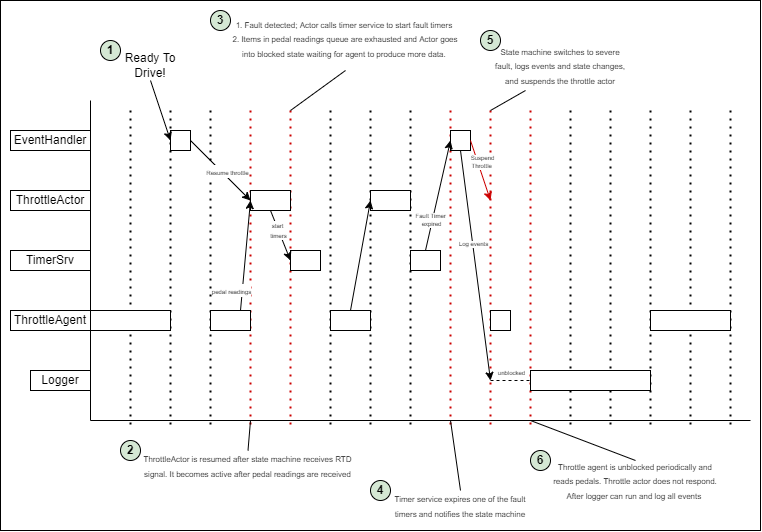

The diagram above was exported from draw.io. Its source (the exported page's mxGraphModel, read from the mxfile embedded in the PNG):
<mxGraphModel dx="1235" dy="800" grid="1" gridSize="10" guides="1" tooltips="1" connect="1" arrows="1" fold="1" page="1" pageScale="1" pageWidth="850" pageHeight="1100" math="0" shadow="0">
  <root>
    <mxCell id="0" />
    <mxCell id="1" parent="0" />
    <mxCell id="NifgKpPIH44gy4w7qDLK-1" value="" style="rounded=0;whiteSpace=wrap;html=1;" vertex="1" parent="1">
      <mxGeometry x="70" y="50" width="760" height="530" as="geometry" />
    </mxCell>
    <mxCell id="JX8Omq5UNXel4dX-xOj_-15" value="" style="endArrow=none;dashed=1;html=1;dashPattern=1 3;strokeWidth=2;" parent="1" edge="1">
      <mxGeometry width="50" height="50" relative="1" as="geometry">
        <mxPoint x="720" y="160" as="sourcePoint" />
        <mxPoint x="720" y="480" as="targetPoint" />
      </mxGeometry>
    </mxCell>
    <mxCell id="JX8Omq5UNXel4dX-xOj_-16" value="" style="endArrow=none;dashed=1;html=1;dashPattern=1 3;strokeWidth=2;" parent="1" edge="1">
      <mxGeometry width="50" height="50" relative="1" as="geometry">
        <mxPoint x="680" y="160" as="sourcePoint" />
        <mxPoint x="680" y="480" as="targetPoint" />
      </mxGeometry>
    </mxCell>
    <mxCell id="05Nu355221SefHzB-mGu-12" value="" style="endArrow=none;dashed=1;html=1;dashPattern=1 3;strokeWidth=2;" parent="1" edge="1">
      <mxGeometry width="50" height="50" relative="1" as="geometry">
        <mxPoint x="640" y="160" as="sourcePoint" />
        <mxPoint x="640" y="480" as="targetPoint" />
      </mxGeometry>
    </mxCell>
    <mxCell id="05Nu355221SefHzB-mGu-1" value="" style="endArrow=none;dashed=1;html=1;dashPattern=1 3;strokeWidth=2;" parent="1" edge="1">
      <mxGeometry width="50" height="50" relative="1" as="geometry">
        <mxPoint x="200" y="160" as="sourcePoint" />
        <mxPoint x="200" y="480" as="targetPoint" />
      </mxGeometry>
    </mxCell>
    <mxCell id="05Nu355221SefHzB-mGu-2" value="" style="endArrow=none;dashed=1;html=1;dashPattern=1 3;strokeWidth=2;" parent="1" edge="1">
      <mxGeometry width="50" height="50" relative="1" as="geometry">
        <mxPoint x="240" y="160" as="sourcePoint" />
        <mxPoint x="240" y="480" as="targetPoint" />
      </mxGeometry>
    </mxCell>
    <mxCell id="05Nu355221SefHzB-mGu-3" value="" style="endArrow=none;dashed=1;html=1;dashPattern=1 3;strokeWidth=2;" parent="1" edge="1">
      <mxGeometry width="50" height="50" relative="1" as="geometry">
        <mxPoint x="280" y="160" as="sourcePoint" />
        <mxPoint x="280" y="480" as="targetPoint" />
      </mxGeometry>
    </mxCell>
    <mxCell id="05Nu355221SefHzB-mGu-4" value="" style="endArrow=none;dashed=1;html=1;dashPattern=1 3;strokeWidth=2;rounded=0;strokeColor=#CC0000;" parent="1" edge="1">
      <mxGeometry width="50" height="50" relative="1" as="geometry">
        <mxPoint x="320" y="160" as="sourcePoint" />
        <mxPoint x="320" y="480" as="targetPoint" />
      </mxGeometry>
    </mxCell>
    <mxCell id="05Nu355221SefHzB-mGu-5" value="" style="endArrow=none;dashed=1;html=1;dashPattern=1 3;strokeWidth=2;strokeColor=#CC0000;endSize=10;" parent="1" edge="1">
      <mxGeometry width="50" height="50" relative="1" as="geometry">
        <mxPoint x="360" y="160" as="sourcePoint" />
        <mxPoint x="360" y="480" as="targetPoint" />
      </mxGeometry>
    </mxCell>
    <mxCell id="05Nu355221SefHzB-mGu-6" value="" style="endArrow=none;dashed=1;html=1;dashPattern=1 3;strokeWidth=2;" parent="1" edge="1">
      <mxGeometry width="50" height="50" relative="1" as="geometry">
        <mxPoint x="400" y="160" as="sourcePoint" />
        <mxPoint x="400" y="480" as="targetPoint" />
      </mxGeometry>
    </mxCell>
    <mxCell id="05Nu355221SefHzB-mGu-7" value="" style="endArrow=none;dashed=1;html=1;dashPattern=1 3;strokeWidth=2;" parent="1" edge="1">
      <mxGeometry width="50" height="50" relative="1" as="geometry">
        <mxPoint x="440" y="160" as="sourcePoint" />
        <mxPoint x="440" y="480" as="targetPoint" />
      </mxGeometry>
    </mxCell>
    <mxCell id="05Nu355221SefHzB-mGu-8" value="" style="endArrow=none;dashed=1;html=1;dashPattern=1 3;strokeWidth=2;" parent="1" edge="1">
      <mxGeometry width="50" height="50" relative="1" as="geometry">
        <mxPoint x="480" y="160" as="sourcePoint" />
        <mxPoint x="480" y="480" as="targetPoint" />
      </mxGeometry>
    </mxCell>
    <mxCell id="05Nu355221SefHzB-mGu-9" value="" style="endArrow=none;dashed=1;html=1;dashPattern=1 3;strokeWidth=2;strokeColor=#CC0000;" parent="1" edge="1">
      <mxGeometry width="50" height="50" relative="1" as="geometry">
        <mxPoint x="520" y="160" as="sourcePoint" />
        <mxPoint x="520" y="480" as="targetPoint" />
      </mxGeometry>
    </mxCell>
    <mxCell id="05Nu355221SefHzB-mGu-10" value="" style="endArrow=none;dashed=1;html=1;dashPattern=1 3;strokeWidth=2;strokeColor=#CC0000;" parent="1" edge="1">
      <mxGeometry width="50" height="50" relative="1" as="geometry">
        <mxPoint x="560" y="160" as="sourcePoint" />
        <mxPoint x="560" y="480" as="targetPoint" />
      </mxGeometry>
    </mxCell>
    <mxCell id="05Nu355221SefHzB-mGu-11" value="" style="endArrow=none;dashed=1;html=1;dashPattern=1 3;strokeWidth=2;strokeColor=#CC0000;" parent="1" edge="1">
      <mxGeometry width="50" height="50" relative="1" as="geometry">
        <mxPoint x="600" y="160" as="sourcePoint" />
        <mxPoint x="600" y="480" as="targetPoint" />
      </mxGeometry>
    </mxCell>
    <mxCell id="05Nu355221SefHzB-mGu-13" value="" style="endArrow=none;html=1;" parent="1" edge="1">
      <mxGeometry width="50" height="50" relative="1" as="geometry">
        <mxPoint x="160" y="470" as="sourcePoint" />
        <mxPoint x="820" y="470" as="targetPoint" />
      </mxGeometry>
    </mxCell>
    <mxCell id="05Nu355221SefHzB-mGu-14" value="" style="endArrow=none;html=1;" parent="1" edge="1">
      <mxGeometry width="50" height="50" relative="1" as="geometry">
        <mxPoint x="160" y="470" as="sourcePoint" />
        <mxPoint x="160" y="150" as="targetPoint" />
      </mxGeometry>
    </mxCell>
    <mxCell id="05Nu355221SefHzB-mGu-17" value="Logger" style="rounded=0;whiteSpace=wrap;html=1;" parent="1" vertex="1">
      <mxGeometry x="100" y="420" width="60" height="20" as="geometry" />
    </mxCell>
    <mxCell id="nTIAfdBSqcWWcpIveH5G-1" value="ThrottleAgent" style="rounded=0;whiteSpace=wrap;html=1;" parent="1" vertex="1">
      <mxGeometry x="80" y="360" width="80" height="20" as="geometry" />
    </mxCell>
    <mxCell id="nTIAfdBSqcWWcpIveH5G-2" value="ThrottleActor" style="rounded=0;whiteSpace=wrap;html=1;" parent="1" vertex="1">
      <mxGeometry x="80" y="240" width="80" height="20" as="geometry" />
    </mxCell>
    <mxCell id="gQW9EiFqsAd4SUoMeEuv-1" value="EventHandler" style="rounded=0;whiteSpace=wrap;html=1;" parent="1" vertex="1">
      <mxGeometry x="80" y="180" width="80" height="20" as="geometry" />
    </mxCell>
    <mxCell id="Kzw_bG9mAib2dcApt9Ap-1" value="" style="rounded=0;whiteSpace=wrap;html=1;" parent="1" vertex="1">
      <mxGeometry x="160" y="360" width="80" height="20" as="geometry" />
    </mxCell>
    <mxCell id="yllTXqh1UVrmICBuYdF6-1" value="Ready To Drive!" style="text;html=1;strokeColor=none;fillColor=none;align=center;verticalAlign=middle;whiteSpace=wrap;rounded=0;" parent="1" vertex="1">
      <mxGeometry x="190" y="100" width="60" height="30" as="geometry" />
    </mxCell>
    <mxCell id="yllTXqh1UVrmICBuYdF6-2" value="" style="rounded=0;whiteSpace=wrap;html=1;" parent="1" vertex="1">
      <mxGeometry x="240" y="180" width="20" height="20" as="geometry" />
    </mxCell>
    <mxCell id="yllTXqh1UVrmICBuYdF6-3" value="" style="endArrow=classic;html=1;exitX=0.5;exitY=1;exitDx=0;exitDy=0;entryX=0;entryY=0.5;entryDx=0;entryDy=0;" parent="1" source="yllTXqh1UVrmICBuYdF6-1" target="yllTXqh1UVrmICBuYdF6-2" edge="1">
      <mxGeometry width="50" height="50" relative="1" as="geometry">
        <mxPoint x="450" y="370" as="sourcePoint" />
        <mxPoint x="500" y="320" as="targetPoint" />
      </mxGeometry>
    </mxCell>
    <mxCell id="yllTXqh1UVrmICBuYdF6-4" value="" style="rounded=0;whiteSpace=wrap;html=1;" parent="1" vertex="1">
      <mxGeometry x="320" y="240" width="40" height="20" as="geometry" />
    </mxCell>
    <mxCell id="yllTXqh1UVrmICBuYdF6-5" value="" style="endArrow=classic;html=1;exitX=1;exitY=0.5;exitDx=0;exitDy=0;entryX=0;entryY=0.5;entryDx=0;entryDy=0;" parent="1" source="yllTXqh1UVrmICBuYdF6-2" target="yllTXqh1UVrmICBuYdF6-4" edge="1">
      <mxGeometry width="50" height="50" relative="1" as="geometry">
        <mxPoint x="480" y="300" as="sourcePoint" />
        <mxPoint x="530" y="250" as="targetPoint" />
      </mxGeometry>
    </mxCell>
    <mxCell id="JX8Omq5UNXel4dX-xOj_-27" value="&lt;font style=&quot;font-size: 6px;&quot;&gt;Resume throttle&lt;/font&gt;" style="edgeLabel;html=1;align=center;verticalAlign=middle;resizable=0;points=[];" parent="yllTXqh1UVrmICBuYdF6-5" vertex="1" connectable="0">
      <mxGeometry x="0.2414" y="-2" relative="1" as="geometry">
        <mxPoint y="-8" as="offset" />
      </mxGeometry>
    </mxCell>
    <mxCell id="yllTXqh1UVrmICBuYdF6-6" value="" style="endArrow=classic;html=1;exitX=0.75;exitY=0;exitDx=0;exitDy=0;entryX=0;entryY=0.5;entryDx=0;entryDy=0;" parent="1" source="yllTXqh1UVrmICBuYdF6-7" target="yllTXqh1UVrmICBuYdF6-4" edge="1">
      <mxGeometry width="50" height="50" relative="1" as="geometry">
        <mxPoint x="480" y="300" as="sourcePoint" />
        <mxPoint x="530" y="250" as="targetPoint" />
      </mxGeometry>
    </mxCell>
    <mxCell id="JX8Omq5UNXel4dX-xOj_-28" value="&lt;font style=&quot;font-size: 6px;&quot;&gt;pedal readings&lt;/font&gt;" style="edgeLabel;html=1;align=center;verticalAlign=middle;resizable=0;points=[];" parent="yllTXqh1UVrmICBuYdF6-6" vertex="1" connectable="0">
      <mxGeometry x="-0.201" y="4" relative="1" as="geometry">
        <mxPoint x="-10" y="24" as="offset" />
      </mxGeometry>
    </mxCell>
    <mxCell id="yllTXqh1UVrmICBuYdF6-7" value="" style="rounded=0;whiteSpace=wrap;html=1;" parent="1" vertex="1">
      <mxGeometry x="280" y="360" width="40" height="20" as="geometry" />
    </mxCell>
    <mxCell id="JX8Omq5UNXel4dX-xOj_-1" value="TimerSrv" style="rounded=0;whiteSpace=wrap;html=1;" parent="1" vertex="1">
      <mxGeometry x="80" y="300" width="80" height="20" as="geometry" />
    </mxCell>
    <mxCell id="JX8Omq5UNXel4dX-xOj_-2" value="" style="rounded=0;whiteSpace=wrap;html=1;" parent="1" vertex="1">
      <mxGeometry x="360" y="300" width="30" height="20" as="geometry" />
    </mxCell>
    <mxCell id="JX8Omq5UNXel4dX-xOj_-3" value="" style="rounded=0;whiteSpace=wrap;html=1;" parent="1" vertex="1">
      <mxGeometry x="400" y="360" width="40" height="20" as="geometry" />
    </mxCell>
    <mxCell id="JX8Omq5UNXel4dX-xOj_-4" value="" style="rounded=0;whiteSpace=wrap;html=1;" parent="1" vertex="1">
      <mxGeometry x="440" y="240" width="40" height="20" as="geometry" />
    </mxCell>
    <mxCell id="JX8Omq5UNXel4dX-xOj_-5" value="" style="endArrow=classic;html=1;exitX=0.5;exitY=0;exitDx=0;exitDy=0;entryX=0;entryY=0.5;entryDx=0;entryDy=0;" parent="1" source="JX8Omq5UNXel4dX-xOj_-3" target="JX8Omq5UNXel4dX-xOj_-4" edge="1">
      <mxGeometry width="50" height="50" relative="1" as="geometry">
        <mxPoint x="510" y="280" as="sourcePoint" />
        <mxPoint x="560" y="230" as="targetPoint" />
      </mxGeometry>
    </mxCell>
    <mxCell id="JX8Omq5UNXel4dX-xOj_-6" value="" style="rounded=0;whiteSpace=wrap;html=1;" parent="1" vertex="1">
      <mxGeometry x="480" y="300" width="30" height="20" as="geometry" />
    </mxCell>
    <mxCell id="JX8Omq5UNXel4dX-xOj_-7" value="" style="rounded=0;whiteSpace=wrap;html=1;" parent="1" vertex="1">
      <mxGeometry x="520" y="180" width="20" height="20" as="geometry" />
    </mxCell>
    <mxCell id="JX8Omq5UNXel4dX-xOj_-10" value="" style="endArrow=classic;html=1;exitX=0.5;exitY=0;exitDx=0;exitDy=0;entryX=0;entryY=0.5;entryDx=0;entryDy=0;" parent="1" source="JX8Omq5UNXel4dX-xOj_-6" target="JX8Omq5UNXel4dX-xOj_-7" edge="1">
      <mxGeometry width="50" height="50" relative="1" as="geometry">
        <mxPoint x="510" y="280" as="sourcePoint" />
        <mxPoint x="560" y="230" as="targetPoint" />
      </mxGeometry>
    </mxCell>
    <mxCell id="XopGo0bvcg7HHn06-w35-12" value="Fault Timer &lt;br&gt;expired" style="edgeLabel;html=1;align=center;verticalAlign=middle;resizable=0;points=[];fontSize=6;" parent="JX8Omq5UNXel4dX-xOj_-10" vertex="1" connectable="0">
      <mxGeometry x="-0.1669" y="1" relative="1" as="geometry">
        <mxPoint x="-4" y="16" as="offset" />
      </mxGeometry>
    </mxCell>
    <mxCell id="JX8Omq5UNXel4dX-xOj_-11" value="" style="endArrow=classic;html=1;exitX=1;exitY=0.5;exitDx=0;exitDy=0;fillColor=#f8cecc;strokeColor=#CC0000;" parent="1" source="JX8Omq5UNXel4dX-xOj_-7" edge="1">
      <mxGeometry width="50" height="50" relative="1" as="geometry">
        <mxPoint x="510" y="280" as="sourcePoint" />
        <mxPoint x="560" y="250" as="targetPoint" />
      </mxGeometry>
    </mxCell>
    <mxCell id="XopGo0bvcg7HHn06-w35-13" value="Suspend&lt;br&gt;Throttle&amp;nbsp;" style="edgeLabel;html=1;align=center;verticalAlign=middle;resizable=0;points=[];fontSize=6;" parent="JX8Omq5UNXel4dX-xOj_-11" vertex="1" connectable="0">
      <mxGeometry x="-0.27" y="4" relative="1" as="geometry">
        <mxPoint as="offset" />
      </mxGeometry>
    </mxCell>
    <mxCell id="JX8Omq5UNXel4dX-xOj_-14" value="" style="rounded=0;whiteSpace=wrap;html=1;" parent="1" vertex="1">
      <mxGeometry x="600" y="420" width="120" height="20" as="geometry" />
    </mxCell>
    <mxCell id="JX8Omq5UNXel4dX-xOj_-17" value="" style="endArrow=none;dashed=1;html=1;dashPattern=1 3;strokeWidth=2;" parent="1" edge="1">
      <mxGeometry width="50" height="50" relative="1" as="geometry">
        <mxPoint x="800" y="160" as="sourcePoint" />
        <mxPoint x="800" y="480" as="targetPoint" />
      </mxGeometry>
    </mxCell>
    <mxCell id="JX8Omq5UNXel4dX-xOj_-18" value="" style="endArrow=none;dashed=1;html=1;dashPattern=1 3;strokeWidth=2;" parent="1" edge="1">
      <mxGeometry width="50" height="50" relative="1" as="geometry">
        <mxPoint x="760" y="160" as="sourcePoint" />
        <mxPoint x="760" y="480" as="targetPoint" />
      </mxGeometry>
    </mxCell>
    <mxCell id="JX8Omq5UNXel4dX-xOj_-24" value="" style="endArrow=classic;html=1;fillColor=#CC0000;exitX=0.5;exitY=1;exitDx=0;exitDy=0;" parent="1" source="JX8Omq5UNXel4dX-xOj_-7" edge="1">
      <mxGeometry width="50" height="50" relative="1" as="geometry">
        <mxPoint x="600" y="320" as="sourcePoint" />
        <mxPoint x="560" y="430" as="targetPoint" />
      </mxGeometry>
    </mxCell>
    <mxCell id="XopGo0bvcg7HHn06-w35-14" value="Log events" style="edgeLabel;html=1;align=center;verticalAlign=middle;resizable=0;points=[];fontSize=6;" parent="JX8Omq5UNXel4dX-xOj_-24" vertex="1" connectable="0">
      <mxGeometry x="-0.1912" relative="1" as="geometry">
        <mxPoint as="offset" />
      </mxGeometry>
    </mxCell>
    <mxCell id="JX8Omq5UNXel4dX-xOj_-25" value="" style="rounded=0;whiteSpace=wrap;html=1;" parent="1" vertex="1">
      <mxGeometry x="720" y="360" width="80" height="20" as="geometry" />
    </mxCell>
    <mxCell id="JX8Omq5UNXel4dX-xOj_-30" value="&lt;font style=&quot;font-size: 8px;&quot;&gt;ThrottleActor is resumed after state machine receives RTD signal. It becomes active after pedal readings are received&lt;/font&gt;" style="text;html=1;strokeColor=none;fillColor=none;align=center;verticalAlign=middle;whiteSpace=wrap;rounded=0;" parent="1" vertex="1">
      <mxGeometry x="210" y="500" width="215" height="30" as="geometry" />
    </mxCell>
    <mxCell id="JX8Omq5UNXel4dX-xOj_-31" value="" style="endArrow=none;html=1;fontSize=8;fillColor=#CC0000;exitX=0.5;exitY=0;exitDx=0;exitDy=0;" parent="1" source="JX8Omq5UNXel4dX-xOj_-30" edge="1">
      <mxGeometry width="50" height="50" relative="1" as="geometry">
        <mxPoint x="490" y="360" as="sourcePoint" />
        <mxPoint x="320" y="470" as="targetPoint" />
      </mxGeometry>
    </mxCell>
    <mxCell id="JX8Omq5UNXel4dX-xOj_-32" value="&lt;font style=&quot;font-size: 8px;&quot;&gt;1. Fault detected; Actor calls timer service to start fault timers&amp;nbsp;&lt;br&gt;2. Items in pedal readings queue are exhausted and Actor goes into blocked state waiting for agent to produce more data. &lt;br&gt;&lt;br&gt;&lt;/font&gt;" style="text;html=1;strokeColor=none;fillColor=none;align=center;verticalAlign=middle;whiteSpace=wrap;rounded=0;" parent="1" vertex="1">
      <mxGeometry x="300" y="70" width="230" height="50" as="geometry" />
    </mxCell>
    <mxCell id="JX8Omq5UNXel4dX-xOj_-33" value="" style="endArrow=none;html=1;fontSize=8;fillColor=#CC0000;exitX=0.5;exitY=1;exitDx=0;exitDy=0;" parent="1" source="JX8Omq5UNXel4dX-xOj_-32" edge="1">
      <mxGeometry width="50" height="50" relative="1" as="geometry">
        <mxPoint x="490" y="350" as="sourcePoint" />
        <mxPoint x="360" y="160" as="targetPoint" />
      </mxGeometry>
    </mxCell>
    <mxCell id="JX8Omq5UNXel4dX-xOj_-34" value="" style="endArrow=classic;html=1;fontSize=8;fillColor=#CC0000;exitX=0.5;exitY=1;exitDx=0;exitDy=0;entryX=0;entryY=0.5;entryDx=0;entryDy=0;" parent="1" source="yllTXqh1UVrmICBuYdF6-4" target="JX8Omq5UNXel4dX-xOj_-2" edge="1">
      <mxGeometry width="50" height="50" relative="1" as="geometry">
        <mxPoint x="490" y="330" as="sourcePoint" />
        <mxPoint x="540" y="280" as="targetPoint" />
      </mxGeometry>
    </mxCell>
    <mxCell id="XopGo0bvcg7HHn06-w35-10" value="&lt;span style=&quot;font-size: 6px;&quot;&gt;start &lt;br&gt;timers&lt;/span&gt;" style="edgeLabel;html=1;align=center;verticalAlign=middle;resizable=0;points=[];fontSize=8;" parent="JX8Omq5UNXel4dX-xOj_-34" vertex="1" connectable="0">
      <mxGeometry x="-0.2066" relative="1" as="geometry">
        <mxPoint as="offset" />
      </mxGeometry>
    </mxCell>
    <mxCell id="XopGo0bvcg7HHn06-w35-2" value="&lt;font style=&quot;font-size: 8px;&quot;&gt;Timer service expires one of the fault timers and notifies the state machine&lt;/font&gt;" style="text;html=1;strokeColor=none;fillColor=none;align=center;verticalAlign=middle;whiteSpace=wrap;rounded=0;" parent="1" vertex="1">
      <mxGeometry x="460" y="540" width="140" height="30" as="geometry" />
    </mxCell>
    <mxCell id="XopGo0bvcg7HHn06-w35-3" value="" style="endArrow=none;html=1;rounded=0;strokeColor=#000000;strokeWidth=1;fontSize=8;fillColor=#CC0000;entryX=0.5;entryY=0;entryDx=0;entryDy=0;" parent="1" target="XopGo0bvcg7HHn06-w35-2" edge="1">
      <mxGeometry width="50" height="50" relative="1" as="geometry">
        <mxPoint x="520" y="470" as="sourcePoint" />
        <mxPoint x="490" y="470" as="targetPoint" />
      </mxGeometry>
    </mxCell>
    <mxCell id="XopGo0bvcg7HHn06-w35-5" value="&lt;font style=&quot;font-size: 8px;&quot;&gt;State machine switches to severe fault, logs events and state changes, and suspends the throttle actor&lt;/font&gt;" style="text;html=1;strokeColor=none;fillColor=none;align=center;verticalAlign=middle;whiteSpace=wrap;rounded=0;" parent="1" vertex="1">
      <mxGeometry x="560" y="90" width="140" height="50" as="geometry" />
    </mxCell>
    <mxCell id="XopGo0bvcg7HHn06-w35-6" value="" style="rounded=0;whiteSpace=wrap;html=1;" parent="1" vertex="1">
      <mxGeometry x="560" y="360" width="20" height="20" as="geometry" />
    </mxCell>
    <mxCell id="XopGo0bvcg7HHn06-w35-7" value="" style="endArrow=none;html=1;rounded=0;strokeColor=#000000;strokeWidth=1;fontSize=8;fillColor=#CC0000;exitX=0.25;exitY=1;exitDx=0;exitDy=0;" parent="1" source="XopGo0bvcg7HHn06-w35-5" edge="1">
      <mxGeometry width="50" height="50" relative="1" as="geometry">
        <mxPoint x="630" y="360" as="sourcePoint" />
        <mxPoint x="560" y="160" as="targetPoint" />
      </mxGeometry>
    </mxCell>
    <mxCell id="XopGo0bvcg7HHn06-w35-8" value="&lt;font style=&quot;font-size: 8px;&quot;&gt;Throttle agent is unblocked periodically and reads pedals. Throttle actor does not respond. After logger can run and log all events&amp;nbsp;&lt;/font&gt;" style="text;html=1;strokeColor=none;fillColor=none;align=center;verticalAlign=middle;whiteSpace=wrap;rounded=0;" parent="1" vertex="1">
      <mxGeometry x="620" y="510" width="170" height="40" as="geometry" />
    </mxCell>
    <mxCell id="XopGo0bvcg7HHn06-w35-9" value="" style="endArrow=none;html=1;rounded=0;strokeColor=#000000;strokeWidth=1;fontSize=8;fillColor=#CC0000;entryX=0.5;entryY=0;entryDx=0;entryDy=0;" parent="1" target="XopGo0bvcg7HHn06-w35-8" edge="1">
      <mxGeometry width="50" height="50" relative="1" as="geometry">
        <mxPoint x="600" y="470" as="sourcePoint" />
        <mxPoint x="630" y="320" as="targetPoint" />
      </mxGeometry>
    </mxCell>
    <mxCell id="kEJ6UPYAuY32hPmn_2Yr-1" value="&lt;b&gt;1&lt;/b&gt;" style="ellipse;whiteSpace=wrap;html=1;aspect=fixed;fillColor=#d5e8d4;strokeColor=#000000;" parent="1" vertex="1">
      <mxGeometry x="170" y="90" width="20" height="20" as="geometry" />
    </mxCell>
    <mxCell id="kEJ6UPYAuY32hPmn_2Yr-2" value="&lt;b&gt;2&lt;/b&gt;" style="ellipse;whiteSpace=wrap;html=1;aspect=fixed;fillColor=#d5e8d4;strokeColor=#000000;" parent="1" vertex="1">
      <mxGeometry x="190" y="490" width="20" height="20" as="geometry" />
    </mxCell>
    <mxCell id="kEJ6UPYAuY32hPmn_2Yr-3" value="&lt;b&gt;4&lt;/b&gt;" style="ellipse;whiteSpace=wrap;html=1;aspect=fixed;fillColor=#d5e8d4;strokeColor=#000000;" parent="1" vertex="1">
      <mxGeometry x="440" y="530" width="20" height="20" as="geometry" />
    </mxCell>
    <mxCell id="kEJ6UPYAuY32hPmn_2Yr-4" value="&lt;b&gt;3&lt;/b&gt;" style="ellipse;whiteSpace=wrap;html=1;aspect=fixed;fillColor=#d5e8d4;strokeColor=#000000;" parent="1" vertex="1">
      <mxGeometry x="280" y="60" width="20" height="20" as="geometry" />
    </mxCell>
    <mxCell id="kEJ6UPYAuY32hPmn_2Yr-5" value="&lt;b&gt;5&lt;/b&gt;" style="ellipse;whiteSpace=wrap;html=1;aspect=fixed;fillColor=#d5e8d4;strokeColor=#000000;" parent="1" vertex="1">
      <mxGeometry x="550" y="80" width="20" height="20" as="geometry" />
    </mxCell>
    <mxCell id="kEJ6UPYAuY32hPmn_2Yr-6" value="&lt;b&gt;6&lt;/b&gt;" style="ellipse;whiteSpace=wrap;html=1;aspect=fixed;fillColor=#d5e8d4;strokeColor=#000000;" parent="1" vertex="1">
      <mxGeometry x="600" y="500" width="20" height="20" as="geometry" />
    </mxCell>
    <mxCell id="XL2BATmsCj9ldBOkDHys-2" value="" style="endArrow=none;dashed=1;html=1;" edge="1" parent="1">
      <mxGeometry width="50" height="50" relative="1" as="geometry">
        <mxPoint x="560" y="430" as="sourcePoint" />
        <mxPoint x="600" y="430" as="targetPoint" />
        <Array as="points">
          <mxPoint x="580" y="430" />
        </Array>
      </mxGeometry>
    </mxCell>
    <mxCell id="XL2BATmsCj9ldBOkDHys-3" value="&lt;font style=&quot;font-size: 6px;&quot;&gt;unblocked&lt;/font&gt;" style="edgeLabel;html=1;align=center;verticalAlign=middle;resizable=0;points=[];" vertex="1" connectable="0" parent="XL2BATmsCj9ldBOkDHys-2">
      <mxGeometry x="-0.2576" y="-1" relative="1" as="geometry">
        <mxPoint x="5" y="-11" as="offset" />
      </mxGeometry>
    </mxCell>
  </root>
</mxGraphModel>